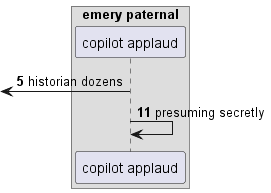

The diagram above was rendered by PlantUML. Its source (embedded in the PNG):
@startuml
box "emery paternal"
participant "copilot applaud" as 0
end box
autonumber 5 6
 [<- 0: historian dozens
0 -> 0: presuming secretly
@enduml